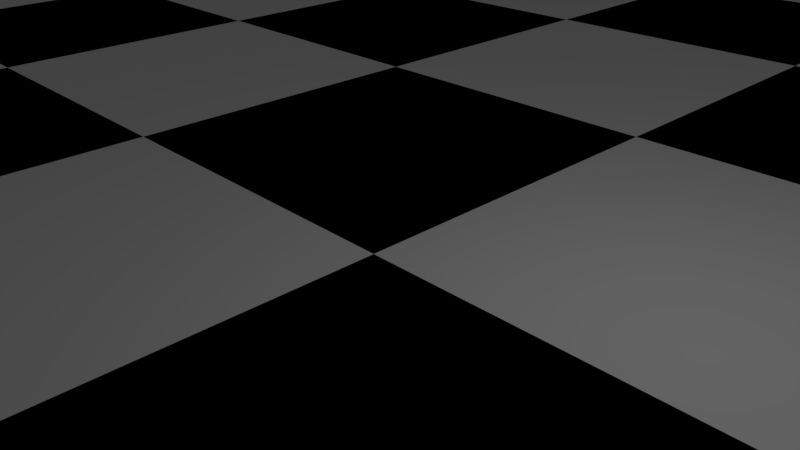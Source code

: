 # Source: Chess_Scene_-_Low_Poly.blend  (saved by Blender 2.77.0; exported with 4.5.12 LTS)
import bpy
from mathutils import Matrix  # noqa: F401  (used for matrix-valued properties, if any)

bpy.ops.wm.read_factory_settings(use_empty=True)
scene = bpy.context.scene
scene.name = 'Scene'

# ---- collections
col_collection_1 = bpy.data.collections.new('Collection 1'); scene.collection.children.link(col_collection_1)

# ---- materials (node trees are filled in below, after node groups)
mat_white_square = bpy.data.materials.new('White Square')
mat_white_square.alpha_threshold = 0.0
mat_white_square.use_transparent_shadow = False
mat_white_square.diffuse_color = (1.0, 1.0, 1.0, 1.0)
mat_white_square.roughness = 0.5
mat_black_square = bpy.data.materials.new('Black Square')
mat_black_square.alpha_threshold = 0.0
mat_black_square.use_transparent_shadow = False
mat_black_square.diffuse_color = (0.0, 0.0, 0.0, 1.0)
mat_black_square.roughness = 0.5

# ---- material node trees

# ---- world
world_world = bpy.data.worlds.new('World'); scene.world = world_world
world_world.color = (0.05088, 0.05088, 0.05088)
world_world.use_sun_shadow = False
world_world.sun_shadow_jitter_overblur = 0.0
world_world.cycles.sampling_method = 'MANUAL'

# ---- cameras
cam_camera = bpy.data.cameras.new('Camera')
cam_camera.clip_end = 100.0
cam_camera.lens = 35.0
cam_camera.sensor_width = 32.0
cam_camera.sensor_height = 18.0
cam_camera.ortho_scale = 7.314
cam_camera.dof.focus_distance = 0.0
cam_camera.dof.aperture_fstop = 128.0

# ---- lights
light_lamp = bpy.data.lights.new('Lamp', 'POINT')
light_lamp.transmission_factor = 0.0
light_lamp.cutoff_distance = 30.0
light_lamp.energy = 100.0
light_lamp.shadow_buffer_clip_start = 1.001
light_lamp.shadow_soft_size = 0.1
light_lamp.shadow_maximum_resolution = 0.006
light_lamp.use_absolute_resolution = True

# ---- meshes
me_grid_003 = bpy.data.meshes.new('Grid.003')
me_grid_003.from_pydata([(-20.0, -20.0, 0.0), (-15.0, -20.0, 0.0), (-10.0, -20.0, 0.0), (-20.0, -15.0, 0.0), (-15.0, -15.0, 0.0), (-10.0, -15.0, 0.0), (-20.0, -10.0, 0.0), (-15.0, -10.0, 0.0), (-10.0, -10.0, 0.0), (-20.0, -10.0, 0.0), (-15.0, -10.0, 0.0), (-10.0, -10.0, 0.0), (-20.0, -5.0, 0.0), (-15.0, -5.0, 0.0), (-10.0, -5.0, 0.0), (-20.0, 0.0, 0.0), (-15.0, 0.0, 0.0), (-10.0, 0.0, 0.0), (-20.0, 0.0, 0.0), (-15.0, 0.0, 0.0), (-10.0, 0.0, 0.0), (-20.0, 5.0, 0.0), (-15.0, 5.0, 0.0), (-10.0, 5.0, 0.0), (-20.0, 10.0, 0.0), (-15.0, 10.0, 0.0), (-10.0, 10.0, 0.0), (-20.0, 10.0, 0.0), (-15.0, 10.0, 0.0), (-10.0, 10.0, 0.0), (-20.0, 15.0, 0.0), (-15.0, 15.0, 0.0), (-10.0, 15.0, 0.0), (-20.0, 20.0, 0.0), (-15.0, 20.0, 0.0), (-10.0, 20.0, 0.0), (-10.0, -20.0, 0.0), (-5.0, -20.0, 0.0), (0.0, -20.0, 0.0), (-10.0, -15.0, 0.0), (-5.0, -15.0, 0.0), (0.0, -15.0, 0.0), (-10.0, -10.0, 0.0), (-5.0, -10.0, 0.0), (0.0, -10.0, 0.0), (-10.0, -10.0, 0.0), (-5.0, -10.0, 0.0), (0.0, -10.0, 0.0), (-10.0, -5.0, 0.0), (-5.0, -5.0, 0.0), (0.0, -5.0, 0.0), (-10.0, 0.0, 0.0), (-5.0, 0.0, 0.0), (0.0, 0.0, 0.0), (-10.0, 0.0, 0.0), (-5.0, 0.0, 0.0), (0.0, 0.0, 0.0), (-10.0, 5.0, 0.0), (-5.0, 5.0, 0.0), (0.0, 5.0, 0.0), (-10.0, 10.0, 0.0), (-5.0, 10.0, 0.0), (0.0, 10.0, 0.0), (-10.0, 10.0, 0.0), (-5.0, 10.0, 0.0), (0.0, 10.0, 0.0), (-10.0, 15.0, 0.0), (-5.0, 15.0, 0.0), (0.0, 15.0, 0.0), (-10.0, 20.0, 0.0), (-5.0, 20.0, 0.0), (0.0, 20.0, 0.0), (0.0, -20.0, 0.0), (5.0, -20.0, 0.0), (10.0, -20.0, 0.0), (0.0, -15.0, 0.0), (5.0, -15.0, 0.0), (10.0, -15.0, 0.0), (0.0, -10.0, 0.0), (5.0, -10.0, 0.0), (10.0, -10.0, 0.0), (0.0, -10.0, 0.0), (5.0, -10.0, 0.0), (10.0, -10.0, 0.0), (0.0, -5.0, 0.0), (5.0, -5.0, 0.0), (10.0, -5.0, 0.0), (0.0, 0.0, 0.0), (5.0, 0.0, 0.0), (10.0, 0.0, 0.0), (0.0, 0.0, 0.0), (5.0, 0.0, 0.0), (10.0, 0.0, 0.0), (0.0, 5.0, 0.0), (5.0, 5.0, 0.0), (10.0, 5.0, 0.0), (0.0, 10.0, 0.0), (5.0, 10.0, 0.0), (10.0, 10.0, 0.0), (0.0, 10.0, 0.0), (5.0, 10.0, 0.0), (10.0, 10.0, 0.0), (0.0, 15.0, 0.0), (5.0, 15.0, 0.0), (10.0, 15.0, 0.0), (0.0, 20.0, 0.0), (5.0, 20.0, 0.0), (10.0, 20.0, 0.0), (10.0, -20.0, 0.0), (15.0, -20.0, 0.0), (20.0, -20.0, 0.0), (10.0, -15.0, 0.0), (15.0, -15.0, 0.0), (20.0, -15.0, 0.0), (10.0, -10.0, 0.0), (15.0, -10.0, 0.0), (20.0, -10.0, 0.0), (10.0, -10.0, 0.0), (15.0, -10.0, 0.0), (20.0, -10.0, 0.0), (10.0, -5.0, 0.0), (15.0, -5.0, 0.0), (20.0, -5.0, 0.0), (10.0, 0.0, 0.0), (15.0, 0.0, 0.0), (20.0, 0.0, 0.0), (10.0, 0.0, 0.0), (15.0, 0.0, 0.0), (20.0, 0.0, 0.0), (10.0, 5.0, 0.0), (15.0, 5.0, 0.0), (20.0, 5.0, 0.0), (10.0, 10.0, 0.0), (15.0, 10.0, 0.0), (20.0, 10.0, 0.0), (10.0, 10.0, 0.0), (15.0, 10.0, 0.0), (20.0, 10.0, 0.0), (10.0, 15.0, 0.0), (15.0, 15.0, 0.0), (20.0, 15.0, 0.0), (10.0, 20.0, 0.0), (15.0, 20.0, 0.0), (20.0, 20.0, 0.0)], [], [(0, 1, 4, 3), (1, 2, 5, 4), (3, 4, 7, 6), (4, 5, 8, 7), (9, 10, 13, 12), (10, 11, 14, 13), (12, 13, 16, 15), (13, 14, 17, 16), (18, 19, 22, 21), (19, 20, 23, 22), (21, 22, 25, 24), (22, 23, 26, 25), (27, 28, 31, 30), (28, 29, 32, 31), (30, 31, 34, 33), (31, 32, 35, 34), (36, 37, 40, 39), (37, 38, 41, 40), (39, 40, 43, 42), (40, 41, 44, 43), (45, 46, 49, 48), (46, 47, 50, 49), (48, 49, 52, 51), (49, 50, 53, 52), (54, 55, 58, 57), (55, 56, 59, 58), (57, 58, 61, 60), (58, 59, 62, 61), (63, 64, 67, 66), (64, 65, 68, 67), (66, 67, 70, 69), (67, 68, 71, 70), (72, 73, 76, 75), (73, 74, 77, 76), (75, 76, 79, 78), (76, 77, 80, 79), (81, 82, 85, 84), (82, 83, 86, 85), (84, 85, 88, 87), (85, 86, 89, 88), (90, 91, 94, 93), (91, 92, 95, 94), (93, 94, 97, 96), (94, 95, 98, 97), (99, 100, 103, 102), (100, 101, 104, 103), (102, 103, 106, 105), (103, 104, 107, 106), (108, 109, 112, 111), (109, 110, 113, 112), (111, 112, 115, 114), (112, 113, 116, 115), (117, 118, 121, 120), (118, 119, 122, 121), (120, 121, 124, 123), (121, 122, 125, 124), (126, 127, 130, 129), (127, 128, 131, 130), (129, 130, 133, 132), (130, 131, 134, 133), (135, 136, 139, 138), (136, 137, 140, 139), (138, 139, 142, 141), (139, 140, 143, 142)])
me_grid_003.polygons.foreach_set('material_index', [0, 1, 1, 0, 0, 1, 1, 0, 0, 1, 1, 0, 0, 1, 1, 0, 0, 1, 1, 0, 0, 1, 1, 0, 0, 1, 1, 0, 0, 1, 1, 0, 0, 1, 1, 0, 0, 1, 1, 0, 0, 1, 1, 0, 0, 1, 1, 0, 0, 1, 1, 0, 0, 1, 1, 0, 0, 1, 1, 0, 0, 1, 1, 0])
me_grid_003.materials.append(mat_white_square)
me_grid_003.materials.append(mat_black_square)
me_grid_003.use_remesh_preserve_volume = False
me_grid_003.use_remesh_preserve_attributes = False
me_grid_003.use_mirror_vertex_groups = False
me_grid_003.update()
me_cylinder = bpy.data.meshes.new('Cylinder')
me_cylinder.from_pydata([(-0.4, 0.01381, 5.299), (-0.6928, 0.01381, 4.885), (-0.6928, 0.01381, 3.716), (-0.32, 0.01381, 3.308), (-0.2828, 0.2967, 5.299), (-0.4899, 0.5037, 4.885), (-0.4899, 0.5037, 3.716), (-0.2263, 0.2401, 3.308), (1.387e-08, 0.4138, 5.299), (-9.974e-09, 0.7066, 4.885), (-3.382e-08, 0.7066, 3.716), (-5.138e-10, 0.3338, 3.308), (0.2828, 0.2967, 5.299), (0.4899, 0.5037, 4.885), (0.4899, 0.5037, 3.716), (0.2263, 0.2401, 3.308), (0.4, 0.01381, 5.299), (0.6928, 0.01381, 4.885), (0.6928, 0.01381, 3.716), (0.32, 0.01381, 3.308), (0.2828, -0.269, 5.299), (0.4899, -0.4761, 4.885), (0.4899, -0.4761, 3.716), (0.2263, -0.2125, 3.308), (-3.382e-08, -0.3862, 5.299), (3.771e-08, -0.679, 4.885), (-9.974e-09, -0.679, 3.716), (-0.2828, -0.269, 5.299), (-0.4899, -0.4761, 4.885), (-0.4899, -0.4761, 3.716), (-0.2263, -0.2125, 3.308), (0.0, 1.5, -1.0), (8.369e-08, 0.7858, 0.7543), (1.061, 1.061, -1.0), (0.5557, 0.5557, 0.7543), (1.5, 1.132e-07, -1.0), (0.7858, 2.964e-07, 0.7543), (1.061, -1.061, -1.0), (0.5557, -0.5557, 0.7543), (-4.888e-07, -1.5, -1.0), (-1.724e-07, -0.7858, 0.7543), (-1.061, -1.061, -1.0), (-0.5557, -0.5557, 0.7543), (-1.5, 1.448e-06, -1.0), (-0.7858, 9.958e-07, 0.7543), (-1.061, 1.061, -1.0), (-0.5557, 0.5557, 0.7543), (2.691e-08, 1.271, -0.2691), (0.899, 0.899, -0.2691), (1.271, 1.72e-07, -0.2691), (0.899, -0.899, -0.2691), (-3.874e-07, -1.271, -0.2691), (-0.899, -0.899, -0.2691), (-1.271, 1.304e-06, -0.2691), (-0.899, 0.899, -0.2691), (6.17e-09, 1.448, -0.4879), (1.024, 1.024, -0.4879), (1.448, 1.267e-07, -0.4879), (1.024, -1.024, -0.4879), (-4.657e-07, -1.448, -0.4879), (-1.024, -1.024, -0.4879), (-1.448, 1.415e-06, -0.4879), (-1.024, 1.024, -0.4879), (1.529e-08, 1.37, -0.04846), (1.537e-08, 1.371, 0.1448), (0.969, 0.969, -0.04846), (0.9692, 0.9692, 0.1448), (1.37, 1.466e-07, -0.04846), (1.371, 1.466e-07, 0.1448), (0.969, -0.969, -0.04846), (0.9692, -0.9692, 0.1448), (-4.313e-07, -1.37, -0.04846), (-4.314e-07, -1.371, 0.1448), (-0.969, -0.969, -0.04846), (-0.9692, -0.9692, 0.1448), (-1.37, 1.366e-06, -0.04846), (-1.371, 1.366e-06, 0.1448), (-0.969, 0.969, -0.04846), (-0.9692, 0.9692, 0.1448), (2.526e-08, 1.294, 0.03935), (0.9151, 0.9151, 0.03935), (1.294, 1.634e-07, 0.03935), (0.9151, -0.9151, 0.03935), (-3.965e-07, -1.294, 0.03935), (-0.9151, -0.9151, 0.03935), (-1.294, 1.315e-06, 0.03935), (-0.9151, 0.9151, 0.03935), (6.078e-08, 0.9844, 0.5703), (0.6961, 0.6961, 0.5703), (0.9844, 2.457e-07, 0.5703), (0.6961, -0.6961, 0.5703), (-2.599e-07, -0.9844, 0.5703), (-0.6961, -0.6961, 0.5703), (-0.9844, 1.122e-06, 0.5703), (-0.6961, 0.6961, 0.5703), (6.453e-08, 0.9593, 0.6778), (0.6783, 0.6783, 0.6778), (0.9593, 2.529e-07, 0.6778), (0.6783, -0.6783, 0.6778), (-2.48e-07, -0.9593, 0.6778), (-0.6783, -0.6783, 0.6778), (-0.9593, 1.107e-06, 0.6778), (-0.6783, 0.6783, 0.6778), (9.926e-08, 0.3062, 3.308), (0.2165, 0.2165, 3.308), (0.3062, 3.921e-07, 3.308), (0.2165, -0.2165, 3.308), (-5.138e-10, -0.3062, 3.308), (-0.2165, -0.2165, 3.308), (-0.3062, 6.647e-07, 3.308), (-0.2165, 0.2165, 3.308), (0.6188, -0.6188, 3.079), (0.6216, -0.6216, 2.953), (0.3771, -0.3771, 2.775), (-8.823e-08, -0.5333, 2.775), (-2.034e-07, -0.879, 2.953), (-2.021e-07, -0.8752, 3.079), (-0.6188, 0.6188, 3.079), (-0.6216, 0.6216, 2.953), (-0.3771, 0.3771, 2.775), (8.553e-08, 0.5333, 2.775), (8.301e-08, 0.879, 2.953), (8.304e-08, 0.8752, 3.079), (-0.6188, -0.6188, 3.079), (-0.6216, -0.6216, 2.953), (-0.3771, -0.3771, 2.775), (-0.5333, 8.242e-07, 2.775), (-0.879, 1.059e-06, 2.953), (-0.8752, 1.057e-06, 3.079), (0.8752, 2.776e-07, 3.079), (0.879, 2.767e-07, 2.953), (0.5333, 3.496e-07, 2.775), (0.3771, 0.3771, 2.775), (0.6216, 0.6216, 2.953), (0.6188, 0.6188, 3.079)], [], [(3, 2, 6, 7), (1, 0, 4, 5), (5, 4, 8, 9), (7, 6, 10, 11), (9, 8, 12, 13), (11, 10, 14, 15), (29, 28, 1, 2), (13, 12, 16, 17), (15, 14, 18, 19), (2, 1, 5, 6), (22, 21, 25, 26), (17, 16, 20, 21), (19, 18, 22, 23), (26, 25, 28, 29), (14, 13, 17, 18), (21, 20, 24, 25), (23, 22, 26, 107), (18, 17, 21, 22), (25, 24, 27, 28), (107, 26, 29, 30), (10, 9, 13, 14), (0, 27, 24, 20, 16, 12, 8, 4), (6, 5, 9, 10), (30, 29, 2, 3), (28, 27, 0, 1), (40, 38, 98, 99), (99, 98, 90, 91), (91, 90, 70, 72), (81, 68, 66, 80), (80, 66, 64, 79), (83, 82, 69, 71), (71, 69, 50, 51), (51, 50, 58, 59), (61, 43, 45, 62), (62, 45, 31, 55), (38, 36, 97, 98), (98, 97, 89, 90), (90, 89, 68, 70), (82, 81, 67, 69), (69, 67, 49, 50), (50, 49, 57, 58), (36, 34, 96, 97), (97, 96, 88, 89), (89, 88, 66, 68), (81, 80, 65, 67), (67, 65, 48, 49), (49, 48, 56, 57), (34, 32, 95, 96), (96, 95, 87, 88), (88, 87, 64, 66), (80, 79, 63, 65), (65, 63, 47, 48), (48, 47, 55, 56), (32, 46, 102, 95), (95, 102, 94, 87), (87, 94, 78, 64), (79, 86, 77, 63), (63, 77, 54, 47), (47, 54, 62, 55), (46, 44, 101, 102), (102, 101, 93, 94), (94, 93, 76, 78), (79, 64, 78, 86), (86, 78, 76, 85), (86, 85, 75, 77), (77, 75, 53, 54), (54, 53, 61, 62), (55, 31, 33, 56), (56, 33, 35, 57), (44, 42, 100, 101), (101, 100, 92, 93), (93, 92, 74, 76), (85, 76, 74, 84), (84, 74, 72, 83), (85, 84, 73, 75), (75, 73, 52, 53), (53, 52, 60, 61), (57, 35, 37, 58), (58, 37, 39, 59), (42, 40, 99, 100), (100, 99, 91, 92), (92, 91, 72, 74), (83, 72, 70, 82), (82, 70, 68, 81), (84, 83, 71, 73), (73, 71, 51, 52), (52, 51, 59, 60), (59, 39, 41, 60), (60, 41, 43, 61), (45, 43, 41, 39, 37, 35, 33, 31), (111, 116, 107, 106), (117, 122, 103, 110), (123, 128, 109, 108), (116, 123, 108, 107), (129, 111, 106, 105), (122, 134, 104, 103), (128, 117, 110, 109), (134, 129, 105, 104), (46, 119, 126, 44), (32, 120, 119, 46), (132, 131, 130, 133), (133, 130, 129, 134), (34, 132, 120, 32), (36, 131, 132, 34), (126, 119, 118, 127), (127, 118, 117, 128), (38, 113, 131, 36), (40, 114, 113, 38), (120, 132, 133, 121), (121, 133, 134, 122), (131, 113, 112, 130), (130, 112, 111, 129), (114, 125, 124, 115), (115, 124, 123, 116), (42, 125, 114, 40), (44, 126, 125, 42), (125, 126, 127, 124), (124, 127, 128, 123), (119, 120, 121, 118), (118, 121, 122, 117), (113, 114, 115, 112), (112, 115, 116, 111), (104, 105, 106, 107, 108, 109, 110, 103)])
me_cylinder.use_remesh_preserve_volume = False
me_cylinder.use_remesh_preserve_attributes = False
me_cylinder.use_mirror_vertex_groups = False
me_cylinder.update()

# ---- objects
ob_lamp = bpy.data.objects.new('Lamp', light_lamp)
ob_camera = bpy.data.objects.new('Camera', cam_camera)
ob_grid = bpy.data.objects.new('Grid', me_grid_003)
ob_primary_pawn___white = bpy.data.objects.new('Primary Pawn - White', me_cylinder)

# ---- transforms, parenting, visibility, modifiers, constraints
ob_lamp.location = (4.076, 1.005, 5.904)
ob_lamp.rotation_euler = (0.6503, 0.05522, 1.866)
ob_lamp.lock_rotations_4d = False
ob_lamp.empty_display_type = 'ARROWS'
ob_lamp.color = (0.0, 0.0, 0.0, 0.0)
ob_lamp.lineart.crease_threshold = 0.0
ob_camera.location = (7.481, -6.508, 5.344)
ob_camera.rotation_euler = (1.109, 0.01082, 0.8149)
ob_camera.lock_rotations_4d = False
ob_camera.empty_display_type = 'ARROWS'
ob_camera.color = (0.0, 0.0, 0.0, 0.0)
ob_camera.display_type = 'WIRE'
ob_camera.lineart.crease_threshold = 0.0
ob_grid.location = (0.0, 0.0, 0.0)
ob_grid.scale = (1.2, 1.2, 1.0)
ob_grid.lineart.crease_threshold = 0.0
ob_primary_pawn___white.location = (-21.0, -15.0, 0.8059)
ob_primary_pawn___white.scale = (1.0, 1.0, 0.75)
ob_primary_pawn___white.lineart.crease_threshold = 0.0

# ---- collection membership
col_collection_1.objects.link(ob_lamp)
col_collection_1.objects.link(ob_camera)
col_collection_1.objects.link(ob_grid)
col_collection_1.objects.link(ob_primary_pawn___white)

# ---- scene / render settings (as saved in the file)
scene.camera = ob_camera
scene.frame_start = 1; scene.frame_end = 250; scene.frame_set(254)
scene.render.engine = 'BLENDER_EEVEE_NEXT'
scene.render.resolution_percentage = 50
scene.render.dither_intensity = 0.0
scene.cycles.use_denoising = False
scene.cycles.samples = 128
scene.cycles.sampling_pattern = 'TABULATED_SOBOL'
scene.cycles.light_sampling_threshold = 0.0
scene.cycles.use_adaptive_sampling = False
scene.cycles.use_light_tree = False
scene.cycles.blur_glossy = 0.0
scene.cycles.sample_clamp_indirect = 0.0
scene.view_settings.view_transform = 'Standard'
bpy.context.view_layer.update()
